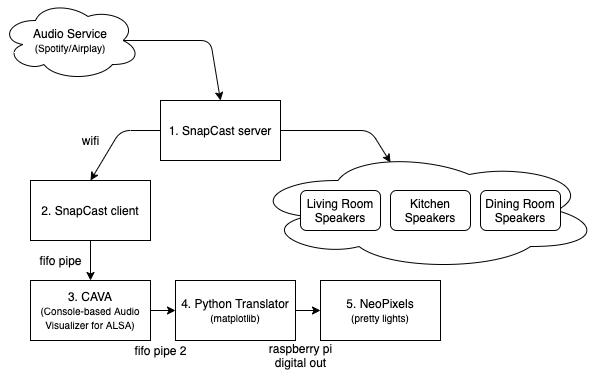

The diagram above was exported from draw.io. Its source (the exported page's mxGraphModel, read from the mxfile embedded in the PNG):
<mxGraphModel dx="1186" dy="643" grid="1" gridSize="10" guides="1" tooltips="1" connect="1" arrows="1" fold="1" page="1" pageScale="1" pageWidth="850" pageHeight="1100" math="0" shadow="0">
  <root>
    <mxCell id="0" />
    <mxCell id="1" parent="0" />
    <mxCell id="LDrWFKFLkYoxrsFFQWqb-10" value="" style="ellipse;shape=cloud;whiteSpace=wrap;html=1;" vertex="1" parent="1">
      <mxGeometry x="375" y="200" width="350" height="120" as="geometry" />
    </mxCell>
    <mxCell id="LDrWFKFLkYoxrsFFQWqb-1" value="1. SnapCast server" style="rounded=0;whiteSpace=wrap;html=1;" vertex="1" parent="1">
      <mxGeometry x="285" y="150" width="120" height="60" as="geometry" />
    </mxCell>
    <mxCell id="LDrWFKFLkYoxrsFFQWqb-2" value="2. SnapCast client" style="rounded=0;whiteSpace=wrap;html=1;" vertex="1" parent="1">
      <mxGeometry x="155" y="230" width="120" height="60" as="geometry" />
    </mxCell>
    <mxCell id="LDrWFKFLkYoxrsFFQWqb-3" value="3. CAVA&lt;br&gt;&lt;font style=&quot;font-size: 10px&quot;&gt;(Console-based Audio Visualizer for ALSA)&lt;/font&gt;" style="rounded=0;whiteSpace=wrap;html=1;" vertex="1" parent="1">
      <mxGeometry x="155" y="330" width="120" height="60" as="geometry" />
    </mxCell>
    <mxCell id="LDrWFKFLkYoxrsFFQWqb-4" value="4. Python Translator&lt;br&gt;&lt;font style=&quot;font-size: 10px&quot;&gt;(matplotlib)&lt;/font&gt;" style="rounded=0;whiteSpace=wrap;html=1;" vertex="1" parent="1">
      <mxGeometry x="300" y="330" width="120" height="60" as="geometry" />
    </mxCell>
    <mxCell id="LDrWFKFLkYoxrsFFQWqb-5" value="5. NeoPixels&lt;br&gt;&lt;font style=&quot;font-size: 10px&quot;&gt;(pretty lights)&lt;/font&gt;" style="rounded=0;whiteSpace=wrap;html=1;" vertex="1" parent="1">
      <mxGeometry x="445" y="330" width="120" height="60" as="geometry" />
    </mxCell>
    <mxCell id="LDrWFKFLkYoxrsFFQWqb-7" value="Living Room Speakers" style="rounded=1;whiteSpace=wrap;html=1;" vertex="1" parent="1">
      <mxGeometry x="425" y="240" width="80" height="40" as="geometry" />
    </mxCell>
    <mxCell id="LDrWFKFLkYoxrsFFQWqb-8" value="Dining Room Speakers" style="rounded=1;whiteSpace=wrap;html=1;" vertex="1" parent="1">
      <mxGeometry x="605" y="240" width="80" height="40" as="geometry" />
    </mxCell>
    <mxCell id="LDrWFKFLkYoxrsFFQWqb-9" value="Kitchen Speakers" style="rounded=1;whiteSpace=wrap;html=1;" vertex="1" parent="1">
      <mxGeometry x="515" y="240" width="80" height="40" as="geometry" />
    </mxCell>
    <mxCell id="LDrWFKFLkYoxrsFFQWqb-11" value="" style="endArrow=classic;html=1;entryX=0.4;entryY=0.1;entryDx=0;entryDy=0;entryPerimeter=0;exitX=1;exitY=0.5;exitDx=0;exitDy=0;" edge="1" parent="1" source="LDrWFKFLkYoxrsFFQWqb-1" target="LDrWFKFLkYoxrsFFQWqb-10">
      <mxGeometry width="50" height="50" relative="1" as="geometry">
        <mxPoint x="335" y="450" as="sourcePoint" />
        <mxPoint x="385" y="400" as="targetPoint" />
        <Array as="points">
          <mxPoint x="495" y="180" />
        </Array>
      </mxGeometry>
    </mxCell>
    <mxCell id="LDrWFKFLkYoxrsFFQWqb-13" value="" style="endArrow=classic;html=1;exitX=0;exitY=0.5;exitDx=0;exitDy=0;entryX=0.5;entryY=0;entryDx=0;entryDy=0;" edge="1" parent="1" source="LDrWFKFLkYoxrsFFQWqb-1" target="LDrWFKFLkYoxrsFFQWqb-2">
      <mxGeometry width="50" height="50" relative="1" as="geometry">
        <mxPoint x="335" y="450" as="sourcePoint" />
        <mxPoint x="385" y="400" as="targetPoint" />
        <Array as="points">
          <mxPoint x="245" y="180" />
        </Array>
      </mxGeometry>
    </mxCell>
    <mxCell id="LDrWFKFLkYoxrsFFQWqb-14" value="" style="endArrow=classic;html=1;entryX=0.5;entryY=0;entryDx=0;entryDy=0;exitX=0.875;exitY=0.5;exitDx=0;exitDy=0;exitPerimeter=0;" edge="1" parent="1" source="LDrWFKFLkYoxrsFFQWqb-15" target="LDrWFKFLkYoxrsFFQWqb-1">
      <mxGeometry width="50" height="50" relative="1" as="geometry">
        <mxPoint x="255" y="90" as="sourcePoint" />
        <mxPoint x="415" y="330" as="targetPoint" />
        <Array as="points">
          <mxPoint x="335" y="90" />
        </Array>
      </mxGeometry>
    </mxCell>
    <mxCell id="LDrWFKFLkYoxrsFFQWqb-15" value="Audio Service&lt;br&gt;&lt;font style=&quot;font-size: 10px&quot;&gt;(Spotify/Airplay)&lt;/font&gt;" style="ellipse;shape=cloud;whiteSpace=wrap;html=1;" vertex="1" parent="1">
      <mxGeometry x="125" y="50" width="140" height="80" as="geometry" />
    </mxCell>
    <mxCell id="LDrWFKFLkYoxrsFFQWqb-16" value="" style="endArrow=classic;html=1;exitX=0.5;exitY=1;exitDx=0;exitDy=0;entryX=0.5;entryY=0;entryDx=0;entryDy=0;" edge="1" parent="1" source="LDrWFKFLkYoxrsFFQWqb-2" target="LDrWFKFLkYoxrsFFQWqb-3">
      <mxGeometry width="50" height="50" relative="1" as="geometry">
        <mxPoint x="365" y="370" as="sourcePoint" />
        <mxPoint x="415" y="320" as="targetPoint" />
      </mxGeometry>
    </mxCell>
    <mxCell id="LDrWFKFLkYoxrsFFQWqb-17" value="wifi" style="text;html=1;align=center;verticalAlign=middle;resizable=0;points=[];autosize=1;" vertex="1" parent="1">
      <mxGeometry x="200" y="180" width="30" height="20" as="geometry" />
    </mxCell>
    <mxCell id="LDrWFKFLkYoxrsFFQWqb-18" value="fifo pipe" style="text;html=1;align=center;verticalAlign=middle;resizable=0;points=[];autosize=1;" vertex="1" parent="1">
      <mxGeometry x="155" y="300" width="60" height="20" as="geometry" />
    </mxCell>
    <mxCell id="LDrWFKFLkYoxrsFFQWqb-19" value="" style="endArrow=classic;html=1;exitX=1;exitY=0.5;exitDx=0;exitDy=0;entryX=0;entryY=0.5;entryDx=0;entryDy=0;" edge="1" parent="1" source="LDrWFKFLkYoxrsFFQWqb-3" target="LDrWFKFLkYoxrsFFQWqb-4">
      <mxGeometry width="50" height="50" relative="1" as="geometry">
        <mxPoint x="365" y="370" as="sourcePoint" />
        <mxPoint x="415" y="320" as="targetPoint" />
      </mxGeometry>
    </mxCell>
    <mxCell id="LDrWFKFLkYoxrsFFQWqb-20" value="fifo pipe 2" style="text;html=1;align=center;verticalAlign=middle;resizable=0;points=[];autosize=1;" vertex="1" parent="1">
      <mxGeometry x="250" y="390" width="70" height="20" as="geometry" />
    </mxCell>
    <mxCell id="LDrWFKFLkYoxrsFFQWqb-21" value="" style="endArrow=classic;html=1;entryX=0;entryY=0.5;entryDx=0;entryDy=0;exitX=1;exitY=0.5;exitDx=0;exitDy=0;" edge="1" parent="1" source="LDrWFKFLkYoxrsFFQWqb-4" target="LDrWFKFLkYoxrsFFQWqb-5">
      <mxGeometry width="50" height="50" relative="1" as="geometry">
        <mxPoint x="365" y="370" as="sourcePoint" />
        <mxPoint x="415" y="320" as="targetPoint" />
      </mxGeometry>
    </mxCell>
    <mxCell id="LDrWFKFLkYoxrsFFQWqb-22" value="raspberry pi&lt;br&gt;digital out" style="text;html=1;align=center;verticalAlign=middle;resizable=0;points=[];autosize=1;" vertex="1" parent="1">
      <mxGeometry x="385" y="390" width="80" height="30" as="geometry" />
    </mxCell>
  </root>
</mxGraphModel>